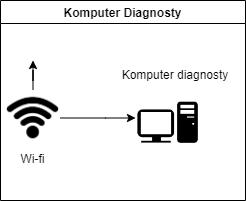

The diagram above was exported from draw.io. Its source (the exported page's mxGraphModel, read from the mxfile embedded in the PNG):
<mxGraphModel dx="1422" dy="754" grid="1" gridSize="10" guides="1" tooltips="1" connect="1" arrows="1" fold="1" page="1" pageScale="1" pageWidth="827" pageHeight="1169" math="0" shadow="0">
  <root>
    <mxCell id="0" />
    <mxCell id="1" parent="0" />
    <mxCell id="ZQsW_B1hU95zu0DKoRNZ-24" style="edgeStyle=orthogonalEdgeStyle;rounded=0;orthogonalLoop=1;jettySize=auto;html=1;" parent="1" source="ZQsW_B1hU95zu0DKoRNZ-13" target="ZQsW_B1hU95zu0DKoRNZ-14" edge="1">
      <mxGeometry relative="1" as="geometry">
        <Array as="points">
          <mxPoint x="140" y="598" />
          <mxPoint x="140" y="598" />
        </Array>
      </mxGeometry>
    </mxCell>
    <mxCell id="iOpt9qLDI4cN0G7Bwas3-6" style="edgeStyle=orthogonalEdgeStyle;rounded=0;orthogonalLoop=1;jettySize=auto;html=1;" edge="1" parent="1" source="ZQsW_B1hU95zu0DKoRNZ-13">
      <mxGeometry relative="1" as="geometry">
        <mxPoint x="67.5" y="540" as="targetPoint" />
      </mxGeometry>
    </mxCell>
    <mxCell id="ZQsW_B1hU95zu0DKoRNZ-13" value="Wi-fi" style="shape=image;verticalLabelPosition=bottom;labelBackgroundColor=default;verticalAlign=top;aspect=fixed;imageAspect=0;image=data:image/png,(base64 omitted: 3324 chars);" parent="1" vertex="1">
      <mxGeometry x="40" y="570" width="55" height="55" as="geometry" />
    </mxCell>
    <mxCell id="ZQsW_B1hU95zu0DKoRNZ-14" value="" style="shape=image;verticalLabelPosition=bottom;labelBackgroundColor=default;verticalAlign=top;aspect=fixed;imageAspect=0;image=data:image/png,(base64 omitted: 1508 chars);" parent="1" vertex="1">
      <mxGeometry x="170" y="570" width="65" height="65" as="geometry" />
    </mxCell>
    <mxCell id="iOpt9qLDI4cN0G7Bwas3-8" value="&#10;&#10;&lt;span style=&quot;color: rgb(0, 0, 0); font-family: helvetica; font-size: 12px; font-style: normal; font-weight: 400; letter-spacing: normal; text-align: center; text-indent: 0px; text-transform: none; word-spacing: 0px; background-color: rgb(255, 255, 255); display: inline; float: none;&quot;&gt;Komputer diagnosty&lt;/span&gt;&#10;&#10;" style="text;html=1;strokeColor=none;fillColor=none;align=center;verticalAlign=middle;whiteSpace=wrap;rounded=0;" vertex="1" parent="1">
      <mxGeometry x="150" y="540" width="120" height="30" as="geometry" />
    </mxCell>
    <mxCell id="iOpt9qLDI4cN0G7Bwas3-9" value="Komputer Diagnosty" style="swimlane;" vertex="1" parent="1">
      <mxGeometry x="35" y="480" width="245" height="200" as="geometry" />
    </mxCell>
  </root>
</mxGraphModel>